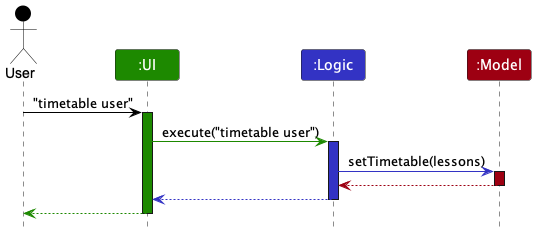

The diagram above was rendered by PlantUML. Its source (embedded in the PNG):
@startuml
!include style.puml

Actor User as user USER_COLOR
Participant ":UI" as ui UI_COLOR
Participant ":Logic" as logic LOGIC_COLOR
Participant ":Model" as model MODEL_COLOR

user -[USER_COLOR]> ui : "timetable user"
activate ui UI_COLOR

ui -[UI_COLOR]> logic : execute("timetable user")
activate logic LOGIC_COLOR

logic -[LOGIC_COLOR]> model : setTimetable(lessons)
activate model MODEL_COLOR

model -[MODEL_COLOR]-> logic
deactivate model


logic --[LOGIC_COLOR]> ui
deactivate logic

ui--[UI_COLOR]> user
deactivate ui
@enduml